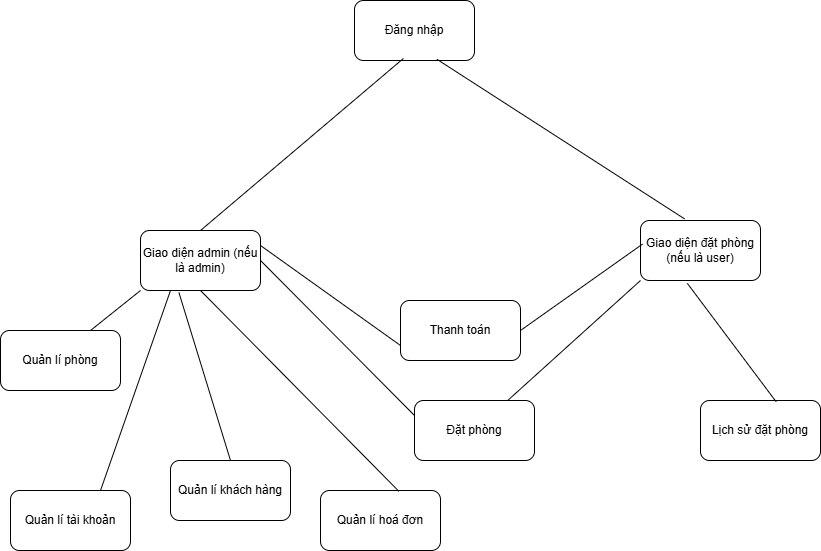

The diagram above was exported from draw.io. Its source (the exported page's mxGraphModel, read from the mxfile embedded in the PNG):
<mxGraphModel dx="1042" dy="565" grid="1" gridSize="10" guides="1" tooltips="1" connect="1" arrows="1" fold="1" page="1" pageScale="1" pageWidth="827" pageHeight="1169" math="0" shadow="0">
  <root>
    <mxCell id="0" />
    <mxCell id="1" parent="0" />
    <mxCell id="1feuvpOYHPUdqX-7H8ia-1" value="Đăng nhập" style="rounded=1;whiteSpace=wrap;html=1;" parent="1" vertex="1">
      <mxGeometry x="354" y="20" width="120" height="60" as="geometry" />
    </mxCell>
    <mxCell id="1feuvpOYHPUdqX-7H8ia-2" value="Giao diện admin (nếu là admin)" style="rounded=1;whiteSpace=wrap;html=1;" parent="1" vertex="1">
      <mxGeometry x="140" y="250" width="120" height="60" as="geometry" />
    </mxCell>
    <mxCell id="1feuvpOYHPUdqX-7H8ia-3" value="Giao diện đặt phòng (nếu là user)" style="rounded=1;whiteSpace=wrap;html=1;" parent="1" vertex="1">
      <mxGeometry x="640" y="240" width="120" height="60" as="geometry" />
    </mxCell>
    <mxCell id="1feuvpOYHPUdqX-7H8ia-4" value="Quản lí hoá đơn" style="rounded=1;whiteSpace=wrap;html=1;" parent="1" vertex="1">
      <mxGeometry x="320" y="510" width="120" height="60" as="geometry" />
    </mxCell>
    <mxCell id="1feuvpOYHPUdqX-7H8ia-6" value="Đặt phòng" style="rounded=1;whiteSpace=wrap;html=1;" parent="1" vertex="1">
      <mxGeometry x="414" y="420" width="120" height="60" as="geometry" />
    </mxCell>
    <mxCell id="1feuvpOYHPUdqX-7H8ia-7" value="" style="endArrow=none;html=1;rounded=0;entryX=0.407;entryY=0.967;entryDx=0;entryDy=0;entryPerimeter=0;exitX=0.5;exitY=0;exitDx=0;exitDy=0;" parent="1" source="1feuvpOYHPUdqX-7H8ia-2" target="1feuvpOYHPUdqX-7H8ia-1" edge="1">
      <mxGeometry width="50" height="50" relative="1" as="geometry">
        <mxPoint x="390" y="420" as="sourcePoint" />
        <mxPoint x="440" y="370" as="targetPoint" />
        <Array as="points" />
      </mxGeometry>
    </mxCell>
    <mxCell id="1feuvpOYHPUdqX-7H8ia-8" value="" style="endArrow=none;html=1;rounded=0;entryX=0.687;entryY=0.98;entryDx=0;entryDy=0;entryPerimeter=0;exitX=0.367;exitY=-0.027;exitDx=0;exitDy=0;exitPerimeter=0;" parent="1" source="1feuvpOYHPUdqX-7H8ia-3" target="1feuvpOYHPUdqX-7H8ia-1" edge="1">
      <mxGeometry width="50" height="50" relative="1" as="geometry">
        <mxPoint x="390" y="420" as="sourcePoint" />
        <mxPoint x="440" y="370" as="targetPoint" />
      </mxGeometry>
    </mxCell>
    <mxCell id="1feuvpOYHPUdqX-7H8ia-10" value="" style="endArrow=none;html=1;rounded=0;exitX=0.5;exitY=1;exitDx=0;exitDy=0;entryX=0.653;entryY=0.013;entryDx=0;entryDy=0;entryPerimeter=0;" parent="1" source="1feuvpOYHPUdqX-7H8ia-2" target="1feuvpOYHPUdqX-7H8ia-4" edge="1">
      <mxGeometry width="50" height="50" relative="1" as="geometry">
        <mxPoint x="390" y="420" as="sourcePoint" />
        <mxPoint x="440" y="370" as="targetPoint" />
      </mxGeometry>
    </mxCell>
    <mxCell id="1feuvpOYHPUdqX-7H8ia-11" value="" style="endArrow=none;html=1;rounded=0;entryX=0;entryY=1;entryDx=0;entryDy=0;" parent="1" source="1feuvpOYHPUdqX-7H8ia-6" target="1feuvpOYHPUdqX-7H8ia-3" edge="1">
      <mxGeometry width="50" height="50" relative="1" as="geometry">
        <mxPoint x="390" y="420" as="sourcePoint" />
        <mxPoint x="440" y="370" as="targetPoint" />
      </mxGeometry>
    </mxCell>
    <mxCell id="mn0FbM5T8MX65gC33LOw-1" value="Quản lí khách hàng" style="rounded=1;whiteSpace=wrap;html=1;" vertex="1" parent="1">
      <mxGeometry x="170" y="480" width="120" height="60" as="geometry" />
    </mxCell>
    <mxCell id="mn0FbM5T8MX65gC33LOw-2" value="Thanh toán" style="rounded=1;whiteSpace=wrap;html=1;" vertex="1" parent="1">
      <mxGeometry x="400" y="320" width="120" height="60" as="geometry" />
    </mxCell>
    <mxCell id="mn0FbM5T8MX65gC33LOw-3" value="Quản lí phòng" style="rounded=1;whiteSpace=wrap;html=1;" vertex="1" parent="1">
      <mxGeometry y="350" width="120" height="60" as="geometry" />
    </mxCell>
    <mxCell id="mn0FbM5T8MX65gC33LOw-4" value="Lịch sử đặt phòng" style="rounded=1;whiteSpace=wrap;html=1;" vertex="1" parent="1">
      <mxGeometry x="700" y="420" width="120" height="60" as="geometry" />
    </mxCell>
    <mxCell id="mn0FbM5T8MX65gC33LOw-5" value="Quản lí tài khoản" style="rounded=1;whiteSpace=wrap;html=1;" vertex="1" parent="1">
      <mxGeometry x="10" y="510" width="120" height="60" as="geometry" />
    </mxCell>
    <mxCell id="mn0FbM5T8MX65gC33LOw-9" value="" style="endArrow=none;html=1;rounded=0;entryX=0.39;entryY=1.047;entryDx=0;entryDy=0;entryPerimeter=0;exitX=0.63;exitY=0.02;exitDx=0;exitDy=0;exitPerimeter=0;" edge="1" parent="1" source="mn0FbM5T8MX65gC33LOw-4" target="1feuvpOYHPUdqX-7H8ia-3">
      <mxGeometry width="50" height="50" relative="1" as="geometry">
        <mxPoint x="390" y="420" as="sourcePoint" />
        <mxPoint x="440" y="370" as="targetPoint" />
      </mxGeometry>
    </mxCell>
    <mxCell id="mn0FbM5T8MX65gC33LOw-10" value="" style="endArrow=none;html=1;rounded=0;entryX=0.017;entryY=0.393;entryDx=0;entryDy=0;entryPerimeter=0;exitX=1;exitY=0.5;exitDx=0;exitDy=0;" edge="1" parent="1" source="mn0FbM5T8MX65gC33LOw-2" target="1feuvpOYHPUdqX-7H8ia-3">
      <mxGeometry width="50" height="50" relative="1" as="geometry">
        <mxPoint x="530" y="310" as="sourcePoint" />
        <mxPoint x="450" y="270" as="targetPoint" />
      </mxGeometry>
    </mxCell>
    <mxCell id="mn0FbM5T8MX65gC33LOw-14" value="" style="endArrow=none;html=1;rounded=0;exitX=1;exitY=0.25;exitDx=0;exitDy=0;entryX=0;entryY=0.75;entryDx=0;entryDy=0;" edge="1" parent="1" source="1feuvpOYHPUdqX-7H8ia-2" target="mn0FbM5T8MX65gC33LOw-2">
      <mxGeometry width="50" height="50" relative="1" as="geometry">
        <mxPoint x="400" y="320" as="sourcePoint" />
        <mxPoint x="450" y="270" as="targetPoint" />
      </mxGeometry>
    </mxCell>
    <mxCell id="mn0FbM5T8MX65gC33LOw-15" value="" style="endArrow=none;html=1;rounded=0;exitX=1;exitY=0.5;exitDx=0;exitDy=0;entryX=0;entryY=0.25;entryDx=0;entryDy=0;" edge="1" parent="1" source="1feuvpOYHPUdqX-7H8ia-2" target="1feuvpOYHPUdqX-7H8ia-6">
      <mxGeometry width="50" height="50" relative="1" as="geometry">
        <mxPoint x="400" y="320" as="sourcePoint" />
        <mxPoint x="450" y="270" as="targetPoint" />
      </mxGeometry>
    </mxCell>
    <mxCell id="mn0FbM5T8MX65gC33LOw-16" value="" style="endArrow=none;html=1;rounded=0;entryX=0;entryY=1;entryDx=0;entryDy=0;exitX=0.75;exitY=0;exitDx=0;exitDy=0;" edge="1" parent="1" source="mn0FbM5T8MX65gC33LOw-3" target="1feuvpOYHPUdqX-7H8ia-2">
      <mxGeometry width="50" height="50" relative="1" as="geometry">
        <mxPoint x="400" y="320" as="sourcePoint" />
        <mxPoint x="450" y="270" as="targetPoint" />
      </mxGeometry>
    </mxCell>
    <mxCell id="mn0FbM5T8MX65gC33LOw-17" value="" style="endArrow=none;html=1;rounded=0;entryX=0.32;entryY=1.033;entryDx=0;entryDy=0;entryPerimeter=0;exitX=0.5;exitY=0;exitDx=0;exitDy=0;" edge="1" parent="1" source="mn0FbM5T8MX65gC33LOw-1" target="1feuvpOYHPUdqX-7H8ia-2">
      <mxGeometry width="50" height="50" relative="1" as="geometry">
        <mxPoint x="400" y="320" as="sourcePoint" />
        <mxPoint x="450" y="270" as="targetPoint" />
      </mxGeometry>
    </mxCell>
    <mxCell id="mn0FbM5T8MX65gC33LOw-18" value="" style="endArrow=none;html=1;rounded=0;entryX=0.25;entryY=1;entryDx=0;entryDy=0;exitX=0.75;exitY=0;exitDx=0;exitDy=0;" edge="1" parent="1" source="mn0FbM5T8MX65gC33LOw-5" target="1feuvpOYHPUdqX-7H8ia-2">
      <mxGeometry width="50" height="50" relative="1" as="geometry">
        <mxPoint x="400" y="420" as="sourcePoint" />
        <mxPoint x="450" y="370" as="targetPoint" />
      </mxGeometry>
    </mxCell>
  </root>
</mxGraphModel>